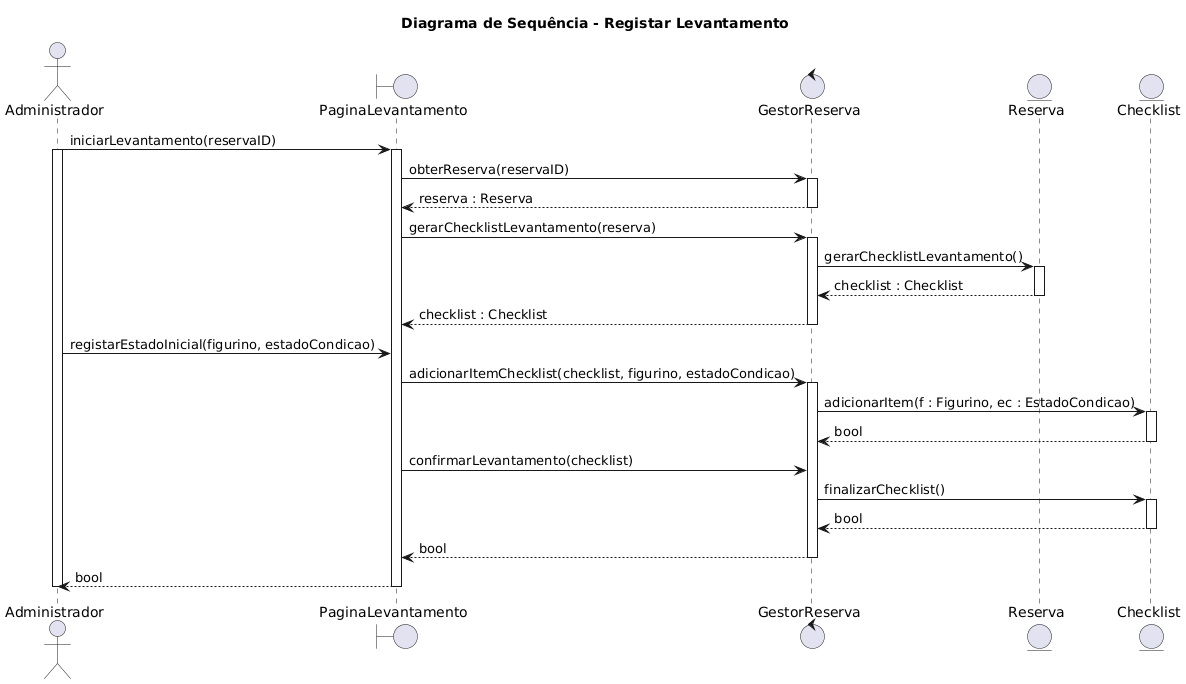

The diagram above was rendered by PlantUML. Its source (embedded in the PNG):
@startuml
title Diagrama de Sequência - Registar Levantamento

actor Administrador

boundary PaginaLevantamento
control GestorReserva
entity Reserva
entity Checklist

Administrador -> PaginaLevantamento : iniciarLevantamento(reservaID)
activate Administrador
activate PaginaLevantamento

PaginaLevantamento -> GestorReserva : obterReserva(reservaID)
activate GestorReserva
GestorReserva --> PaginaLevantamento : reserva : Reserva
deactivate GestorReserva

PaginaLevantamento -> GestorReserva : gerarChecklistLevantamento(reserva)
activate GestorReserva

GestorReserva -> Reserva : gerarChecklistLevantamento()
activate Reserva
Reserva --> GestorReserva : checklist : Checklist
deactivate Reserva

GestorReserva --> PaginaLevantamento : checklist : Checklist
deactivate GestorReserva

Administrador -> PaginaLevantamento : registarEstadoInicial(figurino, estadoCondicao)

PaginaLevantamento -> GestorReserva : adicionarItemChecklist(checklist, figurino, estadoCondicao)
activate GestorReserva

GestorReserva -> Checklist : adicionarItem(f : Figurino, ec : EstadoCondicao)
activate Checklist
Checklist --> GestorReserva : bool
deactivate Checklist

PaginaLevantamento -> GestorReserva : confirmarLevantamento(checklist)

GestorReserva -> Checklist : finalizarChecklist()
activate Checklist
Checklist --> GestorReserva : bool
deactivate Checklist

GestorReserva --> PaginaLevantamento : bool
deactivate GestorReserva

PaginaLevantamento --> Administrador : bool

deactivate PaginaLevantamento
deactivate Administrador
@enduml